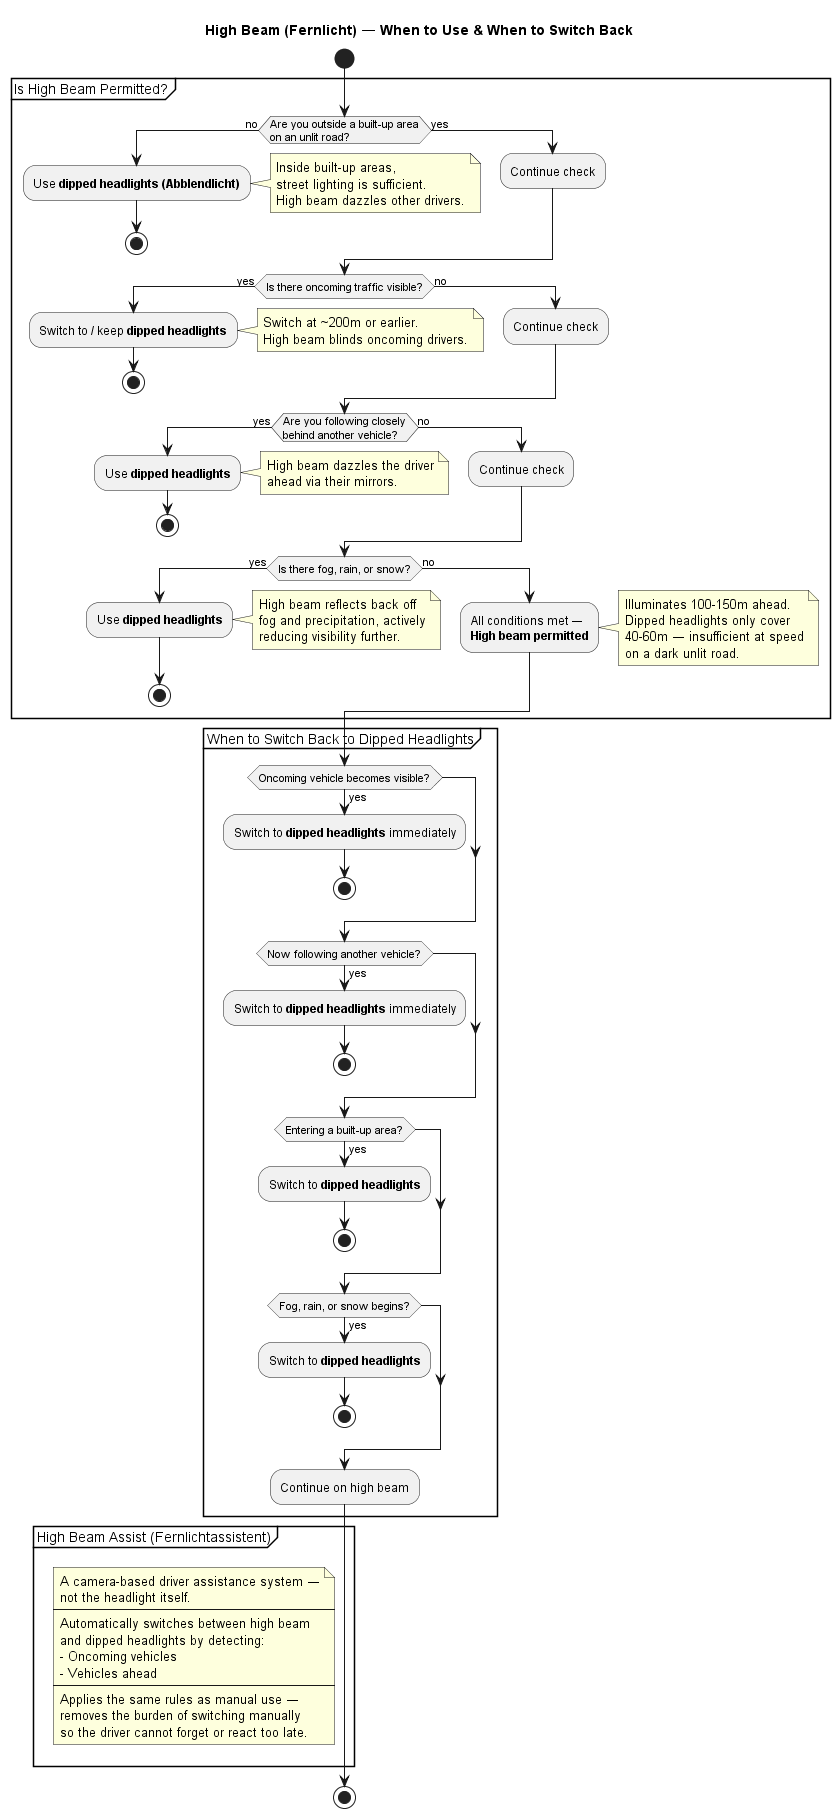

The diagram above was rendered by PlantUML. Its source (embedded in the PNG):
@startuml High Beam Rules

title High Beam (Fernlicht) — When to Use & When to Switch Back

start

partition "Is High Beam Permitted?" {
    if (Are you outside a built-up area\non an unlit road?) then (no)
        :Use **dipped headlights (Abblendlicht)**;
        note right
            Inside built-up areas,
            street lighting is sufficient.
            High beam dazzles other drivers.
        end note
        stop
    else (yes)
        :Continue check;
    endif

    if (Is there oncoming traffic visible?) then (yes)
        :Switch to / keep **dipped headlights**;
        note right
            Switch at ~200m or earlier.
            High beam blinds oncoming drivers.
        end note
        stop
    else (no)
        :Continue check;
    endif

    if (Are you following closely\nbehind another vehicle?) then (yes)
        :Use **dipped headlights**;
        note right
            High beam dazzles the driver
            ahead via their mirrors.
        end note
        stop
    else (no)
        :Continue check;
    endif

    if (Is there fog, rain, or snow?) then (yes)
        :Use **dipped headlights**;
        note right
            High beam reflects back off
            fog and precipitation, actively
            reducing visibility further.
        end note
        stop
    else (no)
        :All conditions met —\n**High beam permitted**;
        note right
            Illuminates 100-150m ahead.
            Dipped headlights only cover
            40-60m — insufficient at speed
            on a dark unlit road.
        end note
    endif
}

partition "When to Switch Back to Dipped Headlights" {
    if (Oncoming vehicle becomes visible?) then (yes)
        :Switch to **dipped headlights** immediately;
        stop
    endif
    if (Now following another vehicle?) then (yes)
        :Switch to **dipped headlights** immediately;
        stop
    endif
    if (Entering a built-up area?) then (yes)
        :Switch to **dipped headlights**;
        stop
    endif
    if (Fog, rain, or snow begins?) then (yes)
        :Switch to **dipped headlights**;
        stop
    endif
    :Continue on high beam;
}

partition "High Beam Assist (Fernlichtassistent)" {
    note
        A camera-based driver assistance system —
        not the headlight itself.
        ----
        Automatically switches between high beam
        and dipped headlights by detecting:
        - Oncoming vehicles
        - Vehicles ahead
        ----
        Applies the same rules as manual use —
        removes the burden of switching manually
        so the driver cannot forget or react too late.
    end note
}

stop

@enduml